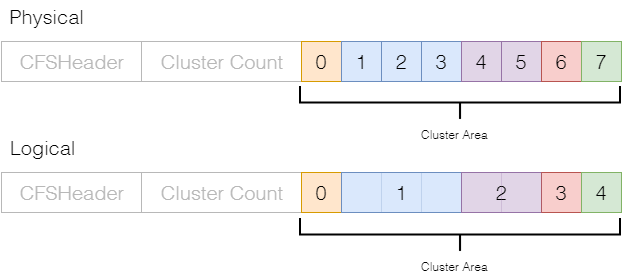

The diagram above was exported from draw.io. Its source (the exported page's mxGraphModel, read from the mxfile embedded in the PNG):
<mxGraphModel dx="995" dy="693" grid="1" gridSize="10" guides="1" tooltips="1" connect="1" arrows="1" fold="1" page="1" pageScale="1" pageWidth="826" pageHeight="1169" background="#ffffff" math="0" shadow="0">
  <root>
    <mxCell id="0" />
    <mxCell id="1" parent="0" />
    <mxCell id="3" value="CFSHeader" style="whiteSpace=wrap;html=1;fontSize=20;fontColor=#B8B8B8;strokeColor=#B8B8B8;" vertex="1" parent="1">
      <mxGeometry x="40" y="80" width="140" height="40" as="geometry" />
    </mxCell>
    <mxCell id="4" value="Cluster Count" style="whiteSpace=wrap;html=1;fontSize=20;fontColor=#B8B8B8;strokeColor=#B8B8B8;" vertex="1" parent="1">
      <mxGeometry x="180" y="80" width="160" height="40" as="geometry" />
    </mxCell>
    <mxCell id="5" value="0" style="whiteSpace=wrap;html=1;fontSize=20;fontColor=#000000;fillColor=#ffe6cc;strokeColor=#d79b00;" vertex="1" parent="1">
      <mxGeometry x="340" y="80" width="40" height="40" as="geometry" />
    </mxCell>
    <mxCell id="7" value="Physical" style="text;html=1;strokeColor=none;fillColor=none;align=center;verticalAlign=middle;whiteSpace=wrap;overflow=hidden;fontColor=#000000;fontSize=20;" vertex="1" parent="1">
      <mxGeometry x="40" y="40" width="90" height="30" as="geometry" />
    </mxCell>
    <mxCell id="9" value="1" style="whiteSpace=wrap;html=1;fontSize=20;fontColor=#000000;fillColor=#dae8fc;strokeColor=#6c8ebf;" vertex="1" parent="1">
      <mxGeometry x="380" y="80" width="40" height="40" as="geometry" />
    </mxCell>
    <mxCell id="10" value="2" style="whiteSpace=wrap;html=1;fontSize=20;fontColor=#000000;fillColor=#dae8fc;strokeColor=#6c8ebf;" vertex="1" parent="1">
      <mxGeometry x="420" y="80" width="40" height="40" as="geometry" />
    </mxCell>
    <mxCell id="11" value="3" style="whiteSpace=wrap;html=1;fontSize=20;fontColor=#000000;fillColor=#dae8fc;strokeColor=#6c8ebf;" vertex="1" parent="1">
      <mxGeometry x="460" y="80" width="40" height="40" as="geometry" />
    </mxCell>
    <mxCell id="12" value="4" style="whiteSpace=wrap;html=1;fontSize=20;fontColor=#000000;fillColor=#e1d5e7;strokeColor=#9673a6;" vertex="1" parent="1">
      <mxGeometry x="500" y="80" width="40" height="40" as="geometry" />
    </mxCell>
    <mxCell id="13" value="5" style="whiteSpace=wrap;html=1;fontSize=20;fontColor=#000000;fillColor=#e1d5e7;strokeColor=#9673a6;" vertex="1" parent="1">
      <mxGeometry x="540" y="80" width="40" height="40" as="geometry" />
    </mxCell>
    <mxCell id="14" value="6" style="whiteSpace=wrap;html=1;fontSize=20;fontColor=#000000;fillColor=#f8cecc;strokeColor=#b85450;" vertex="1" parent="1">
      <mxGeometry x="580" y="80" width="40" height="40" as="geometry" />
    </mxCell>
    <mxCell id="15" value="7" style="whiteSpace=wrap;html=1;fontSize=20;fontColor=#000000;fillColor=#d5e8d4;strokeColor=#82b366;" vertex="1" parent="1">
      <mxGeometry x="620" y="80" width="40" height="40" as="geometry" />
    </mxCell>
    <mxCell id="16" value="CFSHeader" style="whiteSpace=wrap;html=1;fontSize=20;fontColor=#B8B8B8;strokeColor=#B8B8B8;" vertex="1" parent="1">
      <mxGeometry x="40" y="211" width="140" height="40" as="geometry" />
    </mxCell>
    <mxCell id="17" value="Cluster Count" style="whiteSpace=wrap;html=1;fontSize=20;fontColor=#B8B8B8;strokeColor=#B8B8B8;" vertex="1" parent="1">
      <mxGeometry x="180" y="211" width="160" height="40" as="geometry" />
    </mxCell>
    <mxCell id="18" value="0" style="whiteSpace=wrap;html=1;fontSize=20;fontColor=#000000;fillColor=#ffe6cc;strokeColor=#d79b00;" vertex="1" parent="1">
      <mxGeometry x="340" y="211" width="40" height="40" as="geometry" />
    </mxCell>
    <mxCell id="19" value="Logical" style="text;html=1;strokeColor=none;fillColor=none;align=center;verticalAlign=middle;whiteSpace=wrap;overflow=hidden;fontColor=#000000;fontSize=20;" vertex="1" parent="1">
      <mxGeometry x="40" y="171" width="80" height="30" as="geometry" />
    </mxCell>
    <mxCell id="22" value="1" style="whiteSpace=wrap;html=1;fontSize=20;fontColor=#000000;fillColor=#dae8fc;strokeColor=#6c8ebf;" vertex="1" parent="1">
      <mxGeometry x="380" y="211" width="120" height="40" as="geometry" />
    </mxCell>
    <mxCell id="24" value="2" style="whiteSpace=wrap;html=1;fontSize=20;fontColor=#000000;fillColor=#e1d5e7;strokeColor=#9673a6;" vertex="1" parent="1">
      <mxGeometry x="500" y="211" width="80" height="40" as="geometry" />
    </mxCell>
    <mxCell id="25" value="3" style="whiteSpace=wrap;html=1;fontSize=20;fontColor=#000000;fillColor=#f8cecc;strokeColor=#b85450;" vertex="1" parent="1">
      <mxGeometry x="580" y="211" width="40" height="40" as="geometry" />
    </mxCell>
    <mxCell id="26" value="4" style="whiteSpace=wrap;html=1;fontSize=20;fontColor=#000000;fillColor=#d5e8d4;strokeColor=#82b366;" vertex="1" parent="1">
      <mxGeometry x="620" y="211" width="40" height="40" as="geometry" />
    </mxCell>
    <mxCell id="27" value="" style="whiteSpace=wrap;html=1;fontSize=20;fontColor=#000000;fillColor=none;strokeColor=#6c8ebf;opacity=25;" vertex="1" parent="1">
      <mxGeometry x="420" y="211" width="40" height="40" as="geometry" />
    </mxCell>
    <mxCell id="28" value="" style="whiteSpace=wrap;html=1;fontSize=20;fontColor=#000000;fillColor=none;strokeColor=#9673a6;opacity=25;" vertex="1" parent="1">
      <mxGeometry x="540" y="211" width="40" height="40" as="geometry" />
    </mxCell>
    <mxCell id="29" value="" style="strokeWidth=2;html=1;shape=mxgraph.flowchart.annotation_2;align=left;fillColor=none;fontColor=#B8B8B8;rotation=-90;" vertex="1" parent="1">
      <mxGeometry x="482" y="113" width="33" height="320" as="geometry" />
    </mxCell>
    <mxCell id="30" value="&lt;font color=&quot;#000000&quot;&gt;Cluster Area&lt;/font&gt;" style="text;html=1;resizable=0;points=[];autosize=1;align=left;verticalAlign=top;spacingTop=-4;fontColor=#B8B8B8;" vertex="1" parent="1">
      <mxGeometry x="458" y="296" width="80" height="20" as="geometry" />
    </mxCell>
    <mxCell id="33" value="" style="strokeWidth=2;html=1;shape=mxgraph.flowchart.annotation_2;align=left;fillColor=none;fontColor=#B8B8B8;rotation=-90;" vertex="1" parent="1">
      <mxGeometry x="482" y="-19" width="33" height="320" as="geometry" />
    </mxCell>
    <mxCell id="34" value="&lt;font color=&quot;#000000&quot;&gt;Cluster Area&lt;/font&gt;" style="text;html=1;resizable=0;points=[];autosize=1;align=left;verticalAlign=top;spacingTop=-4;fontColor=#B8B8B8;" vertex="1" parent="1">
      <mxGeometry x="458" y="164" width="80" height="20" as="geometry" />
    </mxCell>
  </root>
</mxGraphModel>